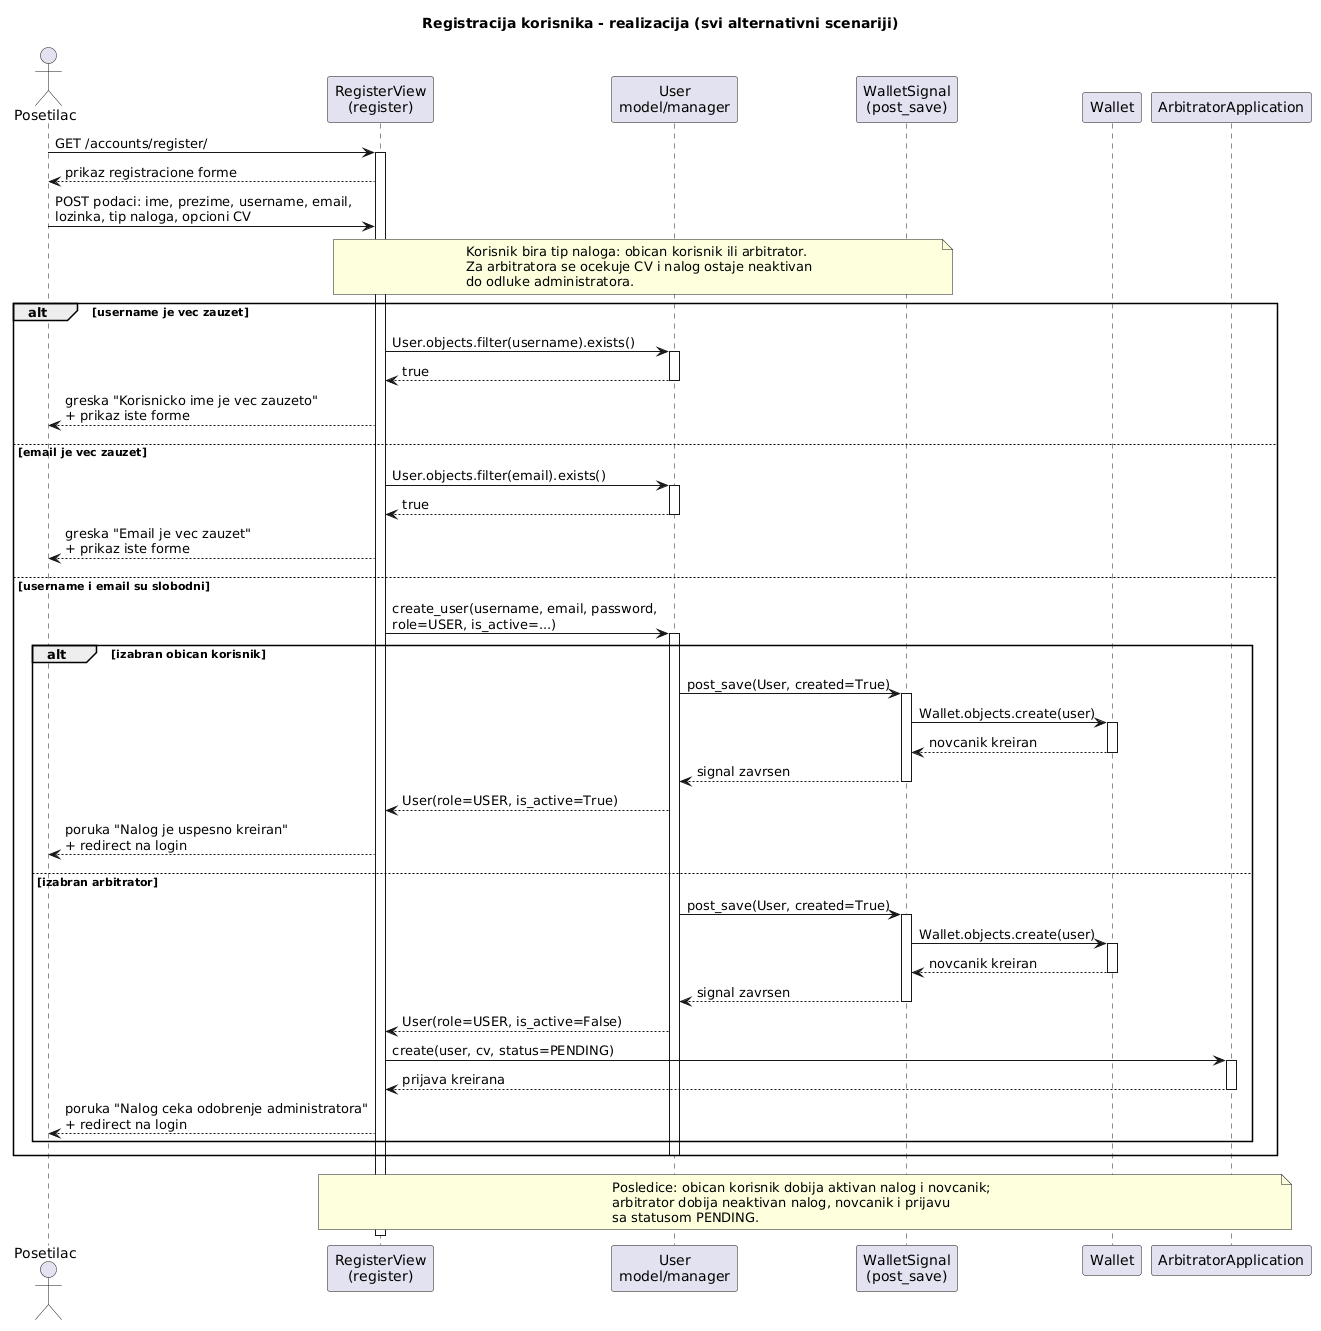

The diagram above was rendered by PlantUML. Its source (embedded in the PNG):
@startuml
' Registracija korisnika - realizacija
' Odgovara slici: registration_sequence_diagram.png

title Registracija korisnika - realizacija (svi alternativni scenariji)

actor "Posetilac" as Visitor
participant "RegisterView\n(register)" as RegisterView
participant "User\nmodel/manager" as User
participant "WalletSignal\n(post_save)" as WalletSignal
participant "Wallet" as Wallet
participant "ArbitratorApplication" as ArbApp

Visitor -> RegisterView : GET /accounts/register/
activate RegisterView
RegisterView --> Visitor : prikaz registracione forme
Visitor -> RegisterView : POST podaci: ime, prezime, username, email,\nlozinka, tip naloga, opcioni CV

note over RegisterView, WalletSignal
Korisnik bira tip naloga: obican korisnik ili arbitrator.
Za arbitratora se ocekuje CV i nalog ostaje neaktivan
do odluke administratora.
end note

alt username je vec zauzet
    RegisterView -> User : User.objects.filter(username).exists()
    activate User
    User --> RegisterView : true
    deactivate User
    RegisterView --> Visitor : greska "Korisnicko ime je vec zauzeto"\n+ prikaz iste forme
else email je vec zauzet
    RegisterView -> User : User.objects.filter(email).exists()
    activate User
    User --> RegisterView : true
    deactivate User
    RegisterView --> Visitor : greska "Email je vec zauzet"\n+ prikaz iste forme
else username i email su slobodni
    RegisterView -> User : create_user(username, email, password,\nrole=USER, is_active=...)
    activate User

    alt izabran obican korisnik
        User -> WalletSignal : post_save(User, created=True)
        activate WalletSignal
        WalletSignal -> Wallet : Wallet.objects.create(user)
        activate Wallet
        Wallet --> WalletSignal : novcanik kreiran
        deactivate Wallet
        WalletSignal --> User : signal zavrsen
        deactivate WalletSignal
        User --> RegisterView : User(role=USER, is_active=True)
        RegisterView --> Visitor : poruka "Nalog je uspesno kreiran"\n+ redirect na login
    else izabran arbitrator
        User -> WalletSignal : post_save(User, created=True)
        activate WalletSignal
        WalletSignal -> Wallet : Wallet.objects.create(user)
        activate Wallet
        Wallet --> WalletSignal : novcanik kreiran
        deactivate Wallet
        WalletSignal --> User : signal zavrsen
        deactivate WalletSignal
        User --> RegisterView : User(role=USER, is_active=False)
        RegisterView -> ArbApp : create(user, cv, status=PENDING)
        activate ArbApp
        ArbApp --> RegisterView : prijava kreirana
        deactivate ArbApp
        RegisterView --> Visitor : poruka "Nalog ceka odobrenje administratora"\n+ redirect na login
    end

    deactivate User
end

note over RegisterView, ArbApp
Posledice: obican korisnik dobija aktivan nalog i novcanik;
arbitrator dobija neaktivan nalog, novcanik i prijavu
sa statusom PENDING.
end note

deactivate RegisterView
@enduml